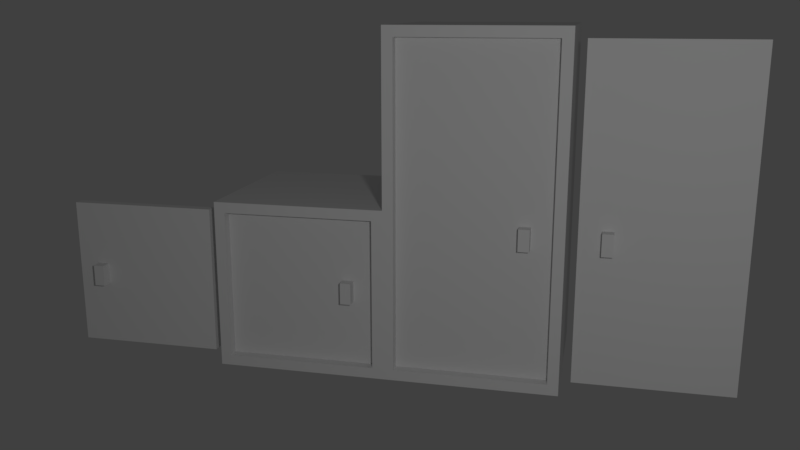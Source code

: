 # Source: locker.blend  (saved by Blender 2.78.0; exported with 4.5.12 LTS)
import bpy
from mathutils import Matrix  # noqa: F401  (used for matrix-valued properties, if any)

bpy.ops.wm.read_factory_settings(use_empty=True)
scene = bpy.context.scene
scene.name = 'Scene'

# ---- collections
col_collection_1 = bpy.data.collections.new('Collection 1'); scene.collection.children.link(col_collection_1)
col_collection_2 = bpy.data.collections.new('Collection 2'); scene.collection.children.link(col_collection_2)
col_collection_2.hide_render = True
col_collection_2.hide_viewport = True

# ---- materials (node trees are filled in below, after node groups)
mat_locker_large = bpy.data.materials.new('locker_large')
mat_locker_large.alpha_threshold = 0.0
mat_locker_large.use_transparent_shadow = False
mat_locker_large.roughness = 0.5
mat_locker = bpy.data.materials.new('locker')
mat_locker.alpha_threshold = 0.0
mat_locker.use_transparent_shadow = False
mat_locker.roughness = 0.5
mat_locker_test = bpy.data.materials.new('locker.test')
mat_locker_test.alpha_threshold = 0.0
mat_locker_test.use_transparent_shadow = False
mat_locker_test.roughness = 0.5

# ---- material node trees

# ---- world
world_world = bpy.data.worlds.new('World'); scene.world = world_world
world_world.color = (0.05088, 0.05088, 0.05088)
world_world.use_sun_shadow = False
world_world.sun_shadow_jitter_overblur = 0.0
world_world.cycles.sampling_method = 'MANUAL'

# ---- cameras
cam_camera = bpy.data.cameras.new('Camera')
cam_camera.clip_end = 100.0
cam_camera.lens = 35.0
cam_camera.sensor_width = 32.0
cam_camera.sensor_height = 18.0
cam_camera.ortho_scale = 7.314
cam_camera.dof.focus_distance = 0.0
cam_camera.dof.aperture_fstop = 128.0

# ---- lights
light_lamp = bpy.data.lights.new('Lamp', 'POINT')
light_lamp.transmission_factor = 0.0
light_lamp.cutoff_distance = 30.0
light_lamp.energy = 100.0
light_lamp.shadow_buffer_clip_start = 1.001
light_lamp.shadow_soft_size = 0.1
light_lamp.shadow_maximum_resolution = 0.006
light_lamp.use_absolute_resolution = True

# ---- meshes
me_locker_large_door_001 = bpy.data.meshes.new('locker_large_door.001')
me_locker_large_door_001.from_pydata([(-0.875, 1.875, 0.03125), (0.0, 0.0, 0.03125), (0.0, -7.451e-09, -0.03125), (0.0, 1.875, -0.03125), (0.0, 1.875, 0.03125), (-0.875, -7.451e-09, -0.03125), (-0.875, 0.0, 0.03125), (-0.875, 1.875, -0.03125), (-0.75, 0.75, 0.09375), (-0.6875, 0.75, 0.03125), (-0.6875, 0.875, 0.03125), (-0.75, 0.75, 0.03125), (-0.75, 0.875, 0.09375), (-0.75, 0.875, 0.03125), (-0.6875, 0.875, 0.09375), (-0.6875, 0.75, 0.09375)], [], [(6, 1, 4, 0), (1, 2, 3, 4), (2, 5, 7, 3), (4, 3, 7, 0), (6, 5, 2, 1), (5, 6, 0, 7), (8, 15, 14, 12), (15, 9, 10, 14), (11, 8, 12, 13), (13, 12, 14, 10), (9, 15, 8, 11)])
_uv = me_locker_large_door_001.uv_layers.new(name='UVMap')
_uv.uv.foreach_set('vector', [0.5, 0.5156, 0.7188, 0.5156, 0.7188, 0.9844, 0.5, 0.9844, 0.7188, 0.5156, 0.7344, 0.5156, 0.7344, 0.9844, 0.7188, 0.9844, 0.7344, 0.5312, 0.9531, 0.5312, 0.9531, 0.9688, 0.7344, 0.9688, 0.7188, 0.9844, 0.7188, 1.0, 0.5, 1.0, 0.5, 0.9844, 0.5, 0.5156, 0.5, 0.5, 0.7188, 0.5, 0.7188, 0.5156, 0.7188, 0.5156, 0.7344, 0.5156, 0.7344, 0.9844, 0.7188, 0.9844, 0.9688, 0.9531, 0.9844, 0.9531, 0.9844, 0.9844, 0.9688, 0.9844, 0.9844, 0.9531, 1.0, 0.9531, 1.0, 0.9844, 0.9844, 0.9844, 0.9531, 0.9531, 0.9688, 0.9531, 0.9688, 0.9844, 0.9531, 0.9844, 0.9688, 1.0, 0.9688, 0.9844, 0.9844, 0.9844, 0.9844, 1.0, 0.9844, 0.9375, 0.9844, 0.9531, 0.9688, 0.9531, 0.9688, 0.9375])
_uv.active_render = True
_uv = me_locker_large_door_001.uv_layers.new(name='UVMap.Invert')
_uv.uv.foreach_set('vector', [0.5, 0.9844, 0.7188, 0.9844, 0.7188, 0.5156, 0.5, 0.5156, 0.7188, 0.9844, 0.7344, 0.9844, 0.7344, 0.5156, 0.7188, 0.5156, 0.7344, 0.9688, 0.9531, 0.9688, 0.9531, 0.5312, 0.7344, 0.5312, 0.7188, 0.5156, 0.7188, 0.5, 0.5, 0.5, 0.5, 0.5156, 0.5, 0.9844, 0.5, 1.0, 0.7188, 1.0, 0.7188, 0.9844, 0.7188, 0.9844, 0.7344, 0.9844, 0.7344, 0.5156, 0.7188, 0.5156, 0.9688, 0.9844, 0.9844, 0.9844, 0.9844, 0.9531, 0.9688, 0.9531, 0.9844, 0.9844, 1.0, 0.9844, 1.0, 0.9531, 0.9844, 0.9531, 0.9531, 0.9844, 0.9688, 0.9844, 0.9688, 0.9531, 0.9531, 0.9531, 0.9688, 0.9375, 0.9688, 0.9531, 0.9844, 0.9531, 0.9844, 0.9375, 0.9844, 1.0, 0.9844, 0.9844, 0.9688, 0.9844, 0.9688, 1.0])
me_locker_large_door_001.materials.append(mat_locker_large)
me_locker_large_door_001.use_remesh_preserve_volume = False
me_locker_large_door_001.use_remesh_preserve_attributes = False
me_locker_large_door_001.use_mirror_vertex_groups = False
me_locker_large_door_001.update()
me_locker_door_right = bpy.data.meshes.new('locker_door_right')
me_locker_door_right.from_pydata([(-0.875, 0.875, -1.341e-07), (0.0, 0.0, -0.0625), (0.0, 0.875, -1.341e-07), (0.0, 0.875, -0.0625), (-0.875, 0.875, -0.0625), (0.0, 0.0, 1.49e-08), (-0.875, 0.0, 1.49e-08), (-0.875, 0.0, -0.0625), (-0.75, 0.375, 0.0625), (-0.75, 0.375, -5.96e-08), (-0.6875, 0.375, -5.96e-08), (-0.6875, 0.375, 0.0625), (-0.6875, 0.5, 0.0625), (-0.75, 0.5, -8.941e-08), (-0.6875, 0.5, -8.941e-08), (-0.75, 0.5, 0.0625)], [], [(5, 2, 0, 6), (1, 3, 2, 5), (7, 4, 3, 1), (0, 2, 3, 4), (5, 6, 7, 1), (6, 0, 4, 7), (13, 9, 8, 15), (10, 11, 8, 9), (12, 14, 13, 15), (12, 11, 10, 14), (11, 12, 15, 8)])
_uv = me_locker_door_right.uv_layers.new(name='UVMap')
_uv.uv.foreach_set('vector', [0.03125, 0.03125, 0.03125, 0.4688, 0.4688, 0.4688, 0.4688, 0.03125, 0.0, 0.03125, 0.0, 0.4688, 0.03125, 0.4688, 0.03125, 0.03125, 0.5312, 0.03125, 0.5312, 0.4688, 0.9688, 0.4688, 0.9688, 0.03125, 0.4688, 0.4688, 0.03125, 0.4688, 0.03125, 0.5, 0.4688, 0.5, 0.03125, 0.03125, 0.4688, 0.03125, 0.4688, 0.0, 0.03125, 0.0, 0.4688, 0.03125, 0.4688, 0.4688, 0.5, 0.4688, 0.5, 0.03125, 0.9688, 0.1562, 0.9688, 0.2188, 1.0, 0.2188, 1.0, 0.1562, 0.9688, 0.25, 0.9688, 0.2812, 1.0, 0.2812, 1.0, 0.25, 0.9688, 0.3438, 0.9688, 0.375, 1.0, 0.375, 1.0, 0.3438, 0.9688, 0.4062, 0.9688, 0.4688, 1.0, 0.4688, 1.0, 0.4062, 0.9688, 0.2812, 0.9688, 0.3438, 1.0, 0.3438, 1.0, 0.2812])
_uv.active_render = True
_uv = me_locker_door_right.uv_layers.new(name='UVMap.Invert')
_uv.uv.foreach_set('vector', [0.4688, 0.03125, 0.4688, 0.4688, 0.03125, 0.4688, 0.03125, 0.03125, 0.5, 0.03125, 0.5, 0.4688, 0.4688, 0.4688, 0.4688, 0.03125, 0.9688, 0.03125, 0.9688, 0.4688, 0.5312, 0.4688, 0.5312, 0.03125, 0.03125, 0.4688, 0.4688, 0.4688, 0.4688, 0.5, 0.03125, 0.5, 0.4688, 0.03125, 0.03125, 0.03125, 0.03125, 0.0, 0.4688, 0.0, 0.03125, 0.03125, 0.03125, 0.4688, 0.0, 0.4688, 0.0, 0.03125, 1.0, 0.1562, 1.0, 0.2188, 0.9688, 0.2188, 0.9688, 0.1562, 1.0, 0.25, 1.0, 0.2812, 0.9688, 0.2812, 0.9688, 0.25, 1.0, 0.3438, 1.0, 0.375, 0.9688, 0.375, 0.9688, 0.3438, 1.0, 0.4062, 1.0, 0.4688, 0.9688, 0.4688, 0.9688, 0.4062, 1.0, 0.2812, 1.0, 0.3438, 0.9688, 0.3438, 0.9688, 0.2812])
me_locker_door_right.materials.append(mat_locker)
me_locker_door_right.use_remesh_preserve_volume = False
me_locker_door_right.use_remesh_preserve_attributes = False
me_locker_door_right.use_mirror_vertex_groups = False
me_locker_door_right.update()
me_locker_large_door = bpy.data.meshes.new('locker_large_door')
me_locker_large_door.from_pydata([(0.0, 1.875, 0.03125), (0.875, 0.0, 0.03125), (0.875, -7.451e-09, -0.03125), (0.875, 1.875, -0.03125), (0.875, 1.875, 0.03125), (0.0, -7.451e-09, -0.03125), (0.0, 0.0, 0.03125), (0.0, 1.875, -0.03125), (0.6875, 0.75, 0.09375), (0.75, 0.75, 0.03125), (0.75, 0.875, 0.03125), (0.6875, 0.75, 0.03125), (0.6875, 0.875, 0.09375), (0.6875, 0.875, 0.03125), (0.75, 0.875, 0.09375), (0.75, 0.75, 0.09375)], [], [(6, 1, 4, 0), (1, 2, 3, 4), (2, 5, 7, 3), (4, 3, 7, 0), (6, 5, 2, 1), (5, 6, 0, 7), (8, 15, 14, 12), (15, 9, 10, 14), (11, 8, 12, 13), (13, 12, 14, 10), (9, 15, 8, 11)])
_uv = me_locker_large_door.uv_layers.new(name='UVMap')
_uv.uv.foreach_set('vector', [0.5, 0.5156, 0.7188, 0.5156, 0.7188, 0.9844, 0.5, 0.9844, 0.7188, 0.5156, 0.7344, 0.5156, 0.7344, 0.9844, 0.7188, 0.9844, 0.7344, 0.5312, 0.9531, 0.5312, 0.9531, 0.9688, 0.7344, 0.9688, 0.7188, 0.9844, 0.7188, 1.0, 0.5, 1.0, 0.5, 0.9844, 0.5, 0.5156, 0.5, 0.5, 0.7188, 0.5, 0.7188, 0.5156, 0.7188, 0.5156, 0.7344, 0.5156, 0.7344, 0.9844, 0.7188, 0.9844, 0.9688, 0.9531, 0.9844, 0.9531, 0.9844, 0.9844, 0.9688, 0.9844, 0.9844, 0.9531, 1.0, 0.9531, 1.0, 0.9844, 0.9844, 0.9844, 0.9531, 0.9531, 0.9688, 0.9531, 0.9688, 0.9844, 0.9531, 0.9844, 0.9688, 1.0, 0.9688, 0.9844, 0.9844, 0.9844, 0.9844, 1.0, 0.9844, 0.9375, 0.9844, 0.9531, 0.9688, 0.9531, 0.9688, 0.9375])
_uv.active_render = True
_uv = me_locker_large_door.uv_layers.new(name='UVMap.Invert')
_uv.uv.foreach_set('vector', [0.5, 0.9844, 0.7188, 0.9844, 0.7188, 0.5156, 0.5, 0.5156, 0.7188, 0.9844, 0.7344, 0.9844, 0.7344, 0.5156, 0.7188, 0.5156, 0.7344, 0.9688, 0.9531, 0.9688, 0.9531, 0.5312, 0.7344, 0.5312, 0.7188, 0.5156, 0.7188, 0.5, 0.5, 0.5, 0.5, 0.5156, 0.5, 0.9844, 0.5, 1.0, 0.7188, 1.0, 0.7188, 0.9844, 0.7188, 0.9844, 0.7344, 0.9844, 0.7344, 0.5156, 0.7188, 0.5156, 0.9688, 0.9844, 0.9844, 0.9844, 0.9844, 0.9531, 0.9688, 0.9531, 0.9844, 0.9844, 1.0, 0.9844, 1.0, 0.9531, 0.9844, 0.9531, 0.9531, 0.9844, 0.9688, 0.9844, 0.9688, 0.9531, 0.9531, 0.9531, 0.9688, 0.9375, 0.9688, 0.9531, 0.9844, 0.9531, 0.9844, 0.9375, 0.9844, 1.0, 0.9844, 0.9844, 0.9688, 0.9844, 0.9688, 1.0])
me_locker_large_door.materials.append(mat_locker_large)
me_locker_large_door.use_remesh_preserve_volume = False
me_locker_large_door.use_remesh_preserve_attributes = False
me_locker_large_door.use_mirror_vertex_groups = False
me_locker_large_door.update()
me_locker_large = bpy.data.meshes.new('locker_large')
me_locker_large.from_pydata([(-0.9375, 1.937, -0.9375), (-0.9375, 0.0625, 0.0), (-0.0625, 0.0625, -0.9375), (-0.9375, 0.0625, -0.9375), (-1.0, -1.331e-07, -1.0), (-0.9375, 1.938, -3.278e-07), (-1.0, 2.0, -3.278e-07), (0.0, 2.98e-08, 0.0), (-1.0, 2.98e-08, 0.0), (-0.0625, 1.937, -0.9375), (0.0, -1.331e-07, -1.0), (-1.0, 2.0, -1.0), (0.0, 2.0, -1.0), (0.0, 2.0, -3.278e-07), (-0.0625, 1.938, -3.278e-07), (-0.0625, 0.0625, 0.0)], [], [(14, 13, 6, 5), (14, 5, 0, 9), (1, 15, 2, 3), (5, 1, 3, 0), (8, 6, 11, 4), (15, 14, 9, 2), (1, 5, 6, 8), (10, 7, 8, 4), (7, 15, 1, 8), (2, 9, 0, 3), (12, 11, 6, 13), (12, 10, 4, 11), (10, 12, 13, 7), (7, 13, 14, 15)])
_uv = me_locker_large.uv_layers.new(name='UVMap')
_uv.uv.foreach_set('vector', [0.2344, 0.7344, 0.25, 0.75, 0.0, 0.75, 0.01562, 0.7344, 0.4688, 1.0, 0.2656, 1.0, 0.2656, 0.7656, 0.4688, 0.7656, 0.2656, 0.75, 0.4844, 0.75, 0.4844, 0.9844, 0.2656, 0.9844, 0.25, 0.2656, 0.25, 0.7344, 0.4844, 0.7344, 0.4844, 0.2656, 0.25, 0.25, 0.25, 0.75, 0.0, 0.75, 0.0, 0.25, 0.5, 0.2656, 0.5, 0.7344, 0.2656, 0.7344, 0.2656, 0.2656, 0.01562, 0.2656, 0.01562, 0.7344, 0.0, 0.75, 0.0, 0.25, 0.25, 0.75, 0.25, 1.0, 0.0, 1.0, 0.0, 0.75, 0.25, 0.25, 0.2344, 0.2656, 0.01562, 0.2656, 0.0, 0.25, 0.4844, 0.2656, 0.4844, 0.7344, 0.2656, 0.7344, 0.2656, 0.2656, 0.25, 1.0, 0.0, 1.0, 0.0, 0.75, 0.25, 0.75, 0.0, 0.75, 0.0, 0.25, 0.25, 0.25, 0.25, 0.75, 0.25, 0.25, 0.25, 0.75, 0.0, 0.75, 0.0, 0.25, 0.25, 0.25, 0.25, 0.75, 0.2344, 0.7344, 0.2344, 0.2656])
me_locker_large.materials.append(mat_locker_large)
me_locker_large.use_remesh_preserve_volume = False
me_locker_large.use_remesh_preserve_attributes = False
me_locker_large.use_mirror_vertex_groups = False
me_locker_large.update()
me_locker_door_left = bpy.data.meshes.new('locker_door_left')
me_locker_door_left.from_pydata([(0.875, 0.875, -1.341e-07), (0.0, 0.0, -0.0625), (0.0, 0.875, -1.341e-07), (0.0, 0.875, -0.0625), (0.875, 0.875, -0.0625), (0.0, 0.0, 1.49e-08), (0.875, 0.0, 1.49e-08), (0.875, 0.0, -0.0625), (0.75, 0.375, 0.0625), (0.75, 0.375, -5.96e-08), (0.6875, 0.375, -5.96e-08), (0.6875, 0.375, 0.0625), (0.6875, 0.5, 0.0625), (0.75, 0.5, -8.941e-08), (0.6875, 0.5, -8.941e-08), (0.75, 0.5, 0.0625)], [], [(5, 6, 0, 2), (1, 5, 2, 3), (7, 1, 3, 4), (0, 4, 3, 2), (5, 1, 7, 6), (6, 7, 4, 0), (13, 15, 8, 9), (10, 9, 8, 11), (12, 15, 13, 14), (12, 14, 10, 11), (11, 8, 15, 12)])
_uv = me_locker_door_left.uv_layers.new(name='UVMap')
_uv.uv.foreach_set('vector', [0.03125, 0.03125, 0.4688, 0.03125, 0.4688, 0.4688, 0.03125, 0.4688, 0.0, 0.03125, 0.03125, 0.03125, 0.03125, 0.4688, 0.0, 0.4688, 0.5312, 0.03125, 0.9688, 0.03125, 0.9688, 0.4688, 0.5312, 0.4688, 0.4688, 0.4688, 0.4688, 0.5, 0.03125, 0.5, 0.03125, 0.4688, 0.03125, 0.03125, 0.03125, 0.0, 0.4688, 0.0, 0.4688, 0.03125, 0.4688, 0.03125, 0.5, 0.03125, 0.5, 0.4688, 0.4688, 0.4688, 0.9688, 0.1562, 1.0, 0.1562, 1.0, 0.2188, 0.9688, 0.2188, 0.9688, 0.25, 1.0, 0.25, 1.0, 0.2812, 0.9688, 0.2812, 0.9688, 0.3438, 1.0, 0.3438, 1.0, 0.375, 0.9688, 0.375, 0.9688, 0.4062, 1.0, 0.4062, 1.0, 0.4688, 0.9688, 0.4688, 0.9688, 0.2812, 1.0, 0.2812, 1.0, 0.3438, 0.9688, 0.3438])
_uv.active_render = True
_uv = me_locker_door_left.uv_layers.new(name='UVMap.Invert')
_uv.uv.foreach_set('vector', [0.03125, 0.03125, 0.4688, 0.03125, 0.4688, 0.4688, 0.03125, 0.4688, 0.0, 0.03125, 0.03125, 0.03125, 0.03125, 0.4688, 0.0, 0.4688, 0.5312, 0.03125, 0.9688, 0.03125, 0.9688, 0.4688, 0.5312, 0.4688, 0.4688, 0.4688, 0.4688, 0.5, 0.03125, 0.5, 0.03125, 0.4688, 0.03125, 0.03125, 0.03125, 0.0, 0.4688, 0.0, 0.4688, 0.03125, 0.4688, 0.03125, 0.5, 0.03125, 0.5, 0.4688, 0.4688, 0.4688, 0.9688, 0.1562, 1.0, 0.1562, 1.0, 0.2188, 0.9688, 0.2188, 0.9688, 0.25, 1.0, 0.25, 1.0, 0.2812, 0.9688, 0.2812, 0.9688, 0.3438, 1.0, 0.3438, 1.0, 0.375, 0.9688, 0.375, 0.9688, 0.4062, 1.0, 0.4062, 1.0, 0.4688, 0.9688, 0.4688, 0.9688, 0.2812, 1.0, 0.2812, 1.0, 0.3438, 0.9688, 0.3438])
me_locker_door_left.materials.append(mat_locker)
me_locker_door_left.use_remesh_preserve_volume = False
me_locker_door_left.use_remesh_preserve_attributes = False
me_locker_door_left.use_mirror_vertex_groups = False
me_locker_door_left.update()
me_locker = bpy.data.meshes.new('locker')
me_locker.from_pydata([(-0.9375, 0.0625, -0.9375), (-0.0625, 0.0625, -0.9375), (-0.9375, 0.9375, -1.788e-07), (-1.0, 0.0, 0.0), (-0.9375, 0.0625, 0.0), (-0.0625, 0.9375, -0.9375), (-0.9375, 0.9375, -0.9375), (-1.0, 1.0, -1.788e-07), (0.0, -1.629e-07, -1.0), (-1.0, -1.629e-07, -1.0), (-1.0, 1.0, -1.0), (0.0, 1.0, -1.0), (0.0, 0.0, 0.0), (0.0, 1.0, -1.788e-07), (-0.0625, 0.9375, -1.788e-07), (-0.0625, 0.0625, 0.0)], [], [(14, 13, 7, 2), (14, 2, 6, 5), (4, 15, 1, 0), (2, 4, 0, 6), (3, 7, 10, 9), (15, 14, 5, 1), (4, 2, 7, 3), (8, 12, 3, 9), (12, 15, 4, 3), (1, 5, 6, 0), (11, 10, 7, 13), (11, 8, 9, 10), (8, 11, 13, 12), (12, 13, 14, 15)])
_uv = me_locker.uv_layers.new(name='UVMap')
_uv.uv.foreach_set('vector', [0.4688, 0.9688, 0.5, 1.0, 0.0, 1.0, 0.03125, 0.9688, 0.9688, 1.0, 0.5312, 1.0, 0.5312, 0.5312, 0.9688, 0.5312, 0.5312, 0.5, 0.9688, 0.5, 0.9688, 0.9688, 0.5312, 0.9688, 0.5, 0.5312, 0.5, 0.9688, 0.9688, 0.9688, 0.9688, 0.5312, 0.5, 0.5, 0.5, 1.0, 0.0, 1.0, 0.0, 0.5, 1.0, 0.5312, 1.0, 0.9688, 0.5312, 0.9688, 0.5312, 0.5312, 0.03125, 0.5312, 0.03125, 0.9688, 0.0, 1.0, 0.0, 0.5, 0.5, 0.5, 0.5, 1.0, 0.0, 1.0, 0.0, 0.5, 0.5, 0.5, 0.4688, 0.5312, 0.03125, 0.5312, 0.0, 0.5, 0.9688, 0.5312, 0.9688, 0.9688, 0.5312, 0.9688, 0.5312, 0.5312, 0.5, 1.0, 0.0, 1.0, 0.0, 0.5, 0.5, 0.5, 0.0, 1.0, 0.0, 0.5, 0.5, 0.5, 0.5, 1.0, 0.5, 0.5, 0.5, 1.0, 0.0, 1.0, 0.0, 0.5, 0.5, 0.5, 0.5, 1.0, 0.4688, 0.9688, 0.4688, 0.5312])
me_locker.materials.append(mat_locker)
me_locker.use_remesh_preserve_volume = False
me_locker.use_remesh_preserve_attributes = False
me_locker.use_mirror_vertex_groups = False
me_locker.update()
me_locker_door_left_001 = bpy.data.meshes.new('locker_door_left.001')
me_locker_door_left_001.from_pydata([(0.875, 0.875, -1.341e-07), (0.0, 0.0, -0.0625), (0.0, 0.875, -1.341e-07), (0.0, 0.875, -0.0625), (0.875, 0.875, -0.0625), (0.0, 0.0, 1.49e-08), (0.875, 0.0, 1.49e-08), (0.875, 0.0, -0.0625), (0.75, 0.375, 0.0625), (0.75, 0.375, -5.96e-08), (0.6875, 0.375, -5.96e-08), (0.6875, 0.375, 0.0625), (0.6875, 0.5, 0.0625), (0.75, 0.5, -8.941e-08), (0.6875, 0.5, -8.941e-08), (0.75, 0.5, 0.0625)], [], [(5, 6, 0, 2), (1, 5, 2, 3), (7, 1, 3, 4), (0, 4, 3, 2), (5, 1, 7, 6), (6, 7, 4, 0), (13, 15, 8, 9), (10, 9, 8, 11), (12, 15, 13, 14), (12, 14, 10, 11), (11, 8, 15, 12)])
_uv = me_locker_door_left_001.uv_layers.new(name='UVMap')
_uv.uv.foreach_set('vector', [0.03125, 0.03125, 0.4688, 0.03125, 0.4688, 0.4688, 0.03125, 0.4688, 0.0, 0.03125, 0.03125, 0.03125, 0.03125, 0.4688, 0.0, 0.4688, 0.5312, 0.03125, 0.9688, 0.03125, 0.9688, 0.4688, 0.5312, 0.4688, 0.4688, 0.4688, 0.4688, 0.5, 0.03125, 0.5, 0.03125, 0.4688, 0.03125, 0.03125, 0.03125, 0.0, 0.4688, 0.0, 0.4688, 0.03125, 0.4688, 0.03125, 0.5, 0.03125, 0.5, 0.4688, 0.4688, 0.4688, 0.9688, 0.1562, 1.0, 0.1562, 1.0, 0.2188, 0.9688, 0.2188, 0.9688, 0.25, 1.0, 0.25, 1.0, 0.2812, 0.9688, 0.2812, 0.9688, 0.3438, 1.0, 0.3438, 1.0, 0.375, 0.9688, 0.375, 0.9688, 0.4062, 1.0, 0.4062, 1.0, 0.4688, 0.9688, 0.4688, 0.9688, 0.2812, 1.0, 0.2812, 1.0, 0.3438, 0.9688, 0.3438])
_uv.active_render = True
_uv = me_locker_door_left_001.uv_layers.new(name='UVMap.Invert')
_uv.uv.foreach_set('vector', [0.03125, 0.03125, 0.4688, 0.03125, 0.4688, 0.4688, 0.03125, 0.4688, 0.0, 0.03125, 0.03125, 0.03125, 0.03125, 0.4688, 0.0, 0.4688, 0.5312, 0.03125, 0.9688, 0.03125, 0.9688, 0.4688, 0.5312, 0.4688, 0.4688, 0.4688, 0.4688, 0.5, 0.03125, 0.5, 0.03125, 0.4688, 0.03125, 0.03125, 0.03125, 0.0, 0.4688, 0.0, 0.4688, 0.03125, 0.4688, 0.03125, 0.5, 0.03125, 0.5, 0.4688, 0.4688, 0.4688, 0.9688, 0.1562, 1.0, 0.1562, 1.0, 0.2188, 0.9688, 0.2188, 0.9688, 0.25, 1.0, 0.25, 1.0, 0.2812, 0.9688, 0.2812, 0.9688, 0.3438, 1.0, 0.3438, 1.0, 0.375, 0.9688, 0.375, 0.9688, 0.4062, 1.0, 0.4062, 1.0, 0.4688, 0.9688, 0.4688, 0.9688, 0.2812, 1.0, 0.2812, 1.0, 0.3438, 0.9688, 0.3438])
me_locker_door_left_001.materials.append(mat_locker_test)
me_locker_door_left_001.use_remesh_preserve_volume = False
me_locker_door_left_001.use_remesh_preserve_attributes = False
me_locker_door_left_001.use_mirror_vertex_groups = False
me_locker_door_left_001.update()
me_locker_001 = bpy.data.meshes.new('locker.001')
me_locker_001.from_pydata([(-0.9375, 0.0625, -0.9375), (-0.0625, 0.0625, -0.9375), (-0.9375, 0.9375, -1.788e-07), (-1.0, 0.0, 0.0), (-0.9375, 0.0625, 0.0), (-0.0625, 0.9375, -0.9375), (-0.9375, 0.9375, -0.9375), (-1.0, 1.0, -1.788e-07), (0.0, -1.629e-07, -1.0), (-1.0, -1.629e-07, -1.0), (-1.0, 1.0, -1.0), (0.0, 1.0, -1.0), (0.0, 0.0, 0.0), (0.0, 1.0, -1.788e-07), (-0.0625, 0.9375, -1.788e-07), (-0.0625, 0.0625, 0.0)], [], [(14, 13, 7, 2), (14, 2, 6, 5), (4, 15, 1, 0), (2, 4, 0, 6), (3, 7, 10, 9), (15, 14, 5, 1), (4, 2, 7, 3), (8, 12, 3, 9), (12, 15, 4, 3), (1, 5, 6, 0), (11, 10, 7, 13), (11, 8, 9, 10), (8, 11, 13, 12), (12, 13, 14, 15)])
_uv = me_locker_001.uv_layers.new(name='UVMap')
_uv.uv.foreach_set('vector', [0.4688, 0.9688, 0.5, 1.0, 0.0, 1.0, 0.03125, 0.9688, 0.9688, 1.0, 0.5312, 1.0, 0.5312, 0.5312, 0.9688, 0.5312, 0.5312, 0.5, 0.9688, 0.5, 0.9688, 0.9688, 0.5312, 0.9688, 0.5, 0.5312, 0.5, 0.9688, 0.9688, 0.9688, 0.9688, 0.5312, 0.5, 0.5, 0.5, 1.0, 0.0, 1.0, 0.0, 0.5, 1.0, 0.5312, 1.0, 0.9688, 0.5312, 0.9688, 0.5312, 0.5312, 0.03125, 0.5312, 0.03125, 0.9688, 0.0, 1.0, 0.0, 0.5, 0.5, 0.5, 0.5, 1.0, 0.0, 1.0, 0.0, 0.5, 0.5, 0.5, 0.4688, 0.5312, 0.03125, 0.5312, 0.0, 0.5, 0.9688, 0.5312, 0.9688, 0.9688, 0.5312, 0.9688, 0.5312, 0.5312, 0.5, 1.0, 0.0, 1.0, 0.0, 0.5, 0.5, 0.5, 0.0, 1.0, 0.0, 0.5, 0.5, 0.5, 0.5, 1.0, 0.5, 0.5, 0.5, 1.0, 0.0, 1.0, 0.0, 0.5, 0.5, 0.5, 0.5, 1.0, 0.4688, 0.9688, 0.4688, 0.5312])
me_locker_001.materials.append(mat_locker_test)
me_locker_001.use_remesh_preserve_volume = False
me_locker_001.use_remesh_preserve_attributes = False
me_locker_001.use_mirror_vertex_groups = False
me_locker_001.update()
me_locker_closed = bpy.data.meshes.new('locker_closed')
me_locker_closed.from_pydata([(-0.1875, 0.4375, -6.979e-08), (-0.1875, 0.4375, -0.0625), (-0.25, 0.4375, -0.0625), (-0.25, 0.4375, -6.979e-08), (-0.25, 0.5625, -9.959e-08), (-0.1875, 0.5625, -0.0625), (-0.25, 0.5625, -0.0625), (-0.1875, 0.5625, -9.959e-08), (-1.0, 0.0, 0.0), (-0.0625, 0.0625, -0.0625), (-1.0, 1.0, -1.788e-07), (0.0, -1.629e-07, -1.0), (-1.0, -1.629e-07, -1.0), (-1.0, 1.0, -1.0), (0.0, 1.0, -1.0), (0.0, 0.0, 0.0), (0.0, 1.0, -1.788e-07), (-0.0625, 0.0625, 0.0), (-0.9375, 0.0625, -0.0625), (-0.9375, 0.9375, -1.788e-07), (-0.9375, 0.0625, 0.0), (-0.0625, 0.9375, -1.788e-07), (-0.0625, 0.9375, -0.0625), (-0.9375, 0.9375, -0.0625)], [], [(5, 7, 0, 1), (2, 1, 0, 3), (4, 7, 5, 6), (4, 6, 2, 3), (3, 0, 7, 4), (21, 16, 10, 19), (8, 10, 13, 12), (17, 21, 22, 9), (20, 19, 10, 8), (11, 15, 8, 12), (15, 17, 20, 8), (14, 13, 10, 16), (14, 11, 12, 13), (11, 14, 16, 15), (15, 16, 21, 17), (18, 9, 22, 23), (19, 20, 18, 23), (20, 17, 9, 18), (21, 19, 23, 22)])
_uv = me_locker_closed.uv_layers.new(name='UVMap')
_uv.uv.foreach_set('vector', [0.9688, 0.1562, 1.0, 0.1562, 1.0, 0.2188, 0.9688, 0.2188, 0.9688, 0.25, 1.0, 0.25, 1.0, 0.2812, 0.9688, 0.2812, 0.9688, 0.3438, 1.0, 0.3438, 1.0, 0.375, 0.9688, 0.375, 0.9688, 0.4062, 1.0, 0.4062, 1.0, 0.4688, 0.9688, 0.4688, 0.9688, 0.2812, 1.0, 0.2812, 1.0, 0.3438, 0.9688, 0.3438, 0.4688, 0.9688, 0.5, 1.0, 0.0, 1.0, 0.03125, 0.9688, 0.5, 0.5, 0.5, 1.0, 0.0, 1.0, 0.0, 0.5, 1.0, 0.5312, 1.0, 0.9688, 0.9688, 0.9688, 0.9688, 0.5312, 0.03125, 0.5312, 0.03125, 0.9688, 0.0, 1.0, 0.0, 0.5, 0.5, 0.5, 0.5, 1.0, 0.0, 1.0, 0.0, 0.5, 0.5, 0.5, 0.4688, 0.5312, 0.03125, 0.5312, 0.0, 0.5, 0.5, 1.0, 0.0, 1.0, 0.0, 0.5, 0.5, 0.5, 0.0, 1.0, 0.0, 0.5, 0.5, 0.5, 0.5, 1.0, 0.5, 0.5, 0.5, 1.0, 0.0, 1.0, 0.0, 0.5, 0.5, 0.5, 0.5, 1.0, 0.4688, 0.9688, 0.4688, 0.5312, 0.03125, 0.03125, 0.4688, 0.03125, 0.4688, 0.4688, 0.03125, 0.4688, 0.5, 0.5312, 0.5, 0.9688, 0.5312, 0.9688, 0.5312, 0.5312, 0.5312, 0.5, 0.9688, 0.5, 0.9688, 0.5312, 0.5312, 0.5312, 0.9688, 1.0, 0.5312, 1.0, 0.5312, 0.9688, 0.9688, 0.9688])
me_locker_closed.materials.append(mat_locker)
me_locker_closed.use_remesh_preserve_volume = False
me_locker_closed.use_remesh_preserve_attributes = False
me_locker_closed.use_mirror_vertex_groups = False
me_locker_closed.update()

# ---- objects
ob_locker_large_door_right = bpy.data.objects.new('locker_large_door_right', me_locker_large_door_001)
ob_locker_door_right = bpy.data.objects.new('locker_door_right', me_locker_door_right)
ob_camera_target = bpy.data.objects.new('Camera_Target', None)
ob_camera = bpy.data.objects.new('Camera', cam_camera)
ob_locker_large_door_left = bpy.data.objects.new('locker_large_door_left', me_locker_large_door)
ob_locker_large = bpy.data.objects.new('locker_large', me_locker_large)
ob_locker_door_left = bpy.data.objects.new('locker_door_left', me_locker_door_left)
ob_locker = bpy.data.objects.new('locker', me_locker)
ob_lamp = bpy.data.objects.new('Lamp', light_lamp)
ob_locker_door_left_001 = bpy.data.objects.new('locker_door_left.001', me_locker_door_left_001)
ob_locker_001 = bpy.data.objects.new('locker.001', me_locker_001)
ob_locker_closed = bpy.data.objects.new('locker_closed', me_locker_closed)

# ---- transforms, parenting, visibility, modifiers, constraints
ob_locker_large_door_right.location = (1.938, 0.09375, 0.0625)
ob_locker_large_door_right.rotation_euler = (1.571, -0.0, 0.0)
ob_locker_large_door_right.lineart.crease_threshold = 0.0
ob_locker_door_right.location = (-1.062, 0.0625, 0.0625)
ob_locker_door_right.rotation_euler = (1.571, -0.0, 0.0)
ob_locker_door_right.lineart.crease_threshold = 0.0
ob_camera_target.location = (0.0, 0.4375, 0.8137)
ob_camera_target.empty_image_offset = (0.0, 0.0)
ob_camera_target.lineart.crease_threshold = 0.0
ob_camera.location = (1.17, -4.55, 2.089)
ob_camera.lock_rotations_4d = False
ob_camera.empty_display_type = 'ARROWS'
ob_camera.color = (0.0, 0.0, 0.0, 0.0)
ob_camera.display_type = 'WIRE'
ob_camera.lineart.crease_threshold = 0.0
_c = ob_camera.constraints.new('TRACK_TO'); _c.name = 'Track To'
_c.target = ob_camera_target
ob_locker_large_door_left.location = (0.0625, 0.09375, 0.0625)
ob_locker_large_door_left.rotation_euler = (1.571, -0.0, 0.0)
ob_locker_large_door_left.lineart.crease_threshold = 0.0
ob_locker_large.location = (1.0, 0.0, -2.98e-08)
ob_locker_large.rotation_euler = (1.571, -0.0, 0.0)
ob_locker_large.lineart.crease_threshold = 0.0
ob_locker_door_left.location = (-0.9375, 0.0625, 0.0625)
ob_locker_door_left.rotation_euler = (1.571, -0.0, 0.0)
ob_locker_door_left.lineart.crease_threshold = 0.0
ob_locker.location = (0.0, 0.0, 0.0)
ob_locker.rotation_euler = (1.571, -0.0, 0.0)
ob_locker.lineart.crease_threshold = 0.0
ob_lamp.location = (1.613, -4.074, 2.253)
ob_lamp.rotation_euler = (0.6503, 0.05522, 1.866)
ob_lamp.lock_rotations_4d = False
ob_lamp.empty_display_type = 'ARROWS'
ob_lamp.color = (0.0, 0.0, 0.0, 0.0)
ob_lamp.lineart.crease_threshold = 0.0
ob_locker_door_left_001.location = (1.062, 0.0625, 0.0625)
ob_locker_door_left_001.rotation_euler = (1.571, -0.0, 0.0)
ob_locker_door_left_001.lineart.crease_threshold = 0.0
ob_locker_001.location = (2.0, 0.0, 0.0)
ob_locker_001.rotation_euler = (1.571, -0.0, 0.0)
ob_locker_001.lineart.crease_threshold = 0.0
ob_locker_closed.location = (0.0, 0.0, 0.0)
ob_locker_closed.rotation_euler = (1.571, -0.0, 0.0)
ob_locker_closed.lineart.crease_threshold = 0.0

# ---- collection membership
col_collection_1.objects.link(ob_locker_large_door_right)
col_collection_1.objects.link(ob_locker_door_right)
col_collection_1.objects.link(ob_camera_target)
col_collection_1.objects.link(ob_camera)
col_collection_1.objects.link(ob_locker_large_door_left)
col_collection_1.objects.link(ob_locker_large)
col_collection_1.objects.link(ob_locker_door_left)
col_collection_1.objects.link(ob_locker)
col_collection_1.objects.link(ob_lamp)
col_collection_2.objects.link(ob_locker_door_left_001)
col_collection_2.objects.link(ob_locker_001)
col_collection_2.objects.link(ob_locker_closed)
col_collection_2.objects.link(ob_lamp)

# ---- scene / render settings (as saved in the file)
scene.camera = ob_camera
scene.frame_start = 1; scene.frame_end = 250; scene.frame_set(1)
scene.render.engine = 'BLENDER_EEVEE_NEXT'
scene.render.resolution_percentage = 50
scene.render.dither_intensity = 0.0
scene.cycles.use_denoising = False
scene.cycles.samples = 128
scene.cycles.sampling_pattern = 'TABULATED_SOBOL'
scene.cycles.light_sampling_threshold = 0.0
scene.cycles.use_adaptive_sampling = False
scene.cycles.use_light_tree = False
scene.cycles.blur_glossy = 0.0
scene.cycles.sample_clamp_indirect = 0.0
scene.view_settings.view_transform = 'Standard'
bpy.context.view_layer.update()
